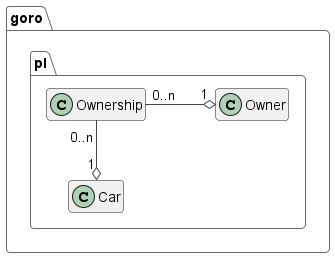

The diagram above was rendered by PlantUML. Its source (embedded in the PNG):
@startuml
!theme vibrant

skinparam classAttributeIconSize 0

class goro.pl.Owner{}

class goro.pl.Car{}

class goro.pl.Ownership{}

goro.pl.Owner "1" o-[norank]-- "0..n" goro.pl.Ownership
goro.pl.Ownership "0..n" --o "1" goro.pl.Car

hide fields
hide methods

@enduml